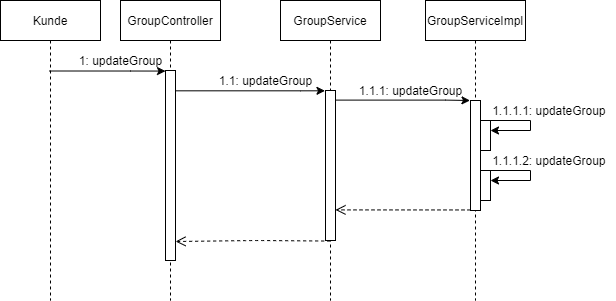

The diagram above was exported from draw.io. Its source (the exported page's mxGraphModel, read from the mxfile embedded in the PNG):
<mxGraphModel dx="1515" dy="377" grid="1" gridSize="10" guides="1" tooltips="1" connect="1" arrows="1" fold="1" page="1" pageScale="1" pageWidth="850" pageHeight="1100" math="0" shadow="0">
  <root>
    <mxCell id="0" />
    <mxCell id="1" parent="0" />
    <mxCell id="3nuBFxr9cyL0pnOWT2aG-1" value="GroupController" style="shape=umlLifeline;perimeter=lifelinePerimeter;container=1;collapsible=0;recursiveResize=0;rounded=0;shadow=0;strokeWidth=1;" parent="1" vertex="1">
      <mxGeometry x="70" y="80" width="100" height="300" as="geometry" />
    </mxCell>
    <mxCell id="3nuBFxr9cyL0pnOWT2aG-2" value="" style="points=[];perimeter=orthogonalPerimeter;rounded=0;shadow=0;strokeWidth=1;" parent="3nuBFxr9cyL0pnOWT2aG-1" vertex="1">
      <mxGeometry x="45" y="70" width="10" height="190" as="geometry" />
    </mxCell>
    <mxCell id="6rXRusnpQmTOZhi-XZ4K-13" value="1: updateGroup" style="text;html=1;align=center;verticalAlign=middle;resizable=0;points=[];autosize=1;strokeColor=none;fillColor=none;" vertex="1" parent="3nuBFxr9cyL0pnOWT2aG-1">
      <mxGeometry x="-50" y="50" width="100" height="20" as="geometry" />
    </mxCell>
    <mxCell id="3nuBFxr9cyL0pnOWT2aG-5" value="GroupService" style="shape=umlLifeline;perimeter=lifelinePerimeter;container=1;collapsible=0;recursiveResize=0;rounded=0;shadow=0;strokeWidth=1;" parent="1" vertex="1">
      <mxGeometry x="230" y="80" width="100" height="300" as="geometry" />
    </mxCell>
    <mxCell id="3nuBFxr9cyL0pnOWT2aG-4" value="" style="points=[];perimeter=orthogonalPerimeter;rounded=0;shadow=0;strokeWidth=1;" parent="3nuBFxr9cyL0pnOWT2aG-5" vertex="1">
      <mxGeometry x="45" y="90" width="10" height="150" as="geometry" />
    </mxCell>
    <mxCell id="6rXRusnpQmTOZhi-XZ4K-1" value="GroupServiceImpl" style="shape=umlLifeline;perimeter=lifelinePerimeter;container=1;collapsible=0;recursiveResize=0;rounded=0;shadow=0;strokeWidth=1;" vertex="1" parent="1">
      <mxGeometry x="375" y="80" width="100" height="300" as="geometry" />
    </mxCell>
    <mxCell id="6rXRusnpQmTOZhi-XZ4K-26" value="" style="points=[];perimeter=orthogonalPerimeter;rounded=0;shadow=0;strokeWidth=1;" vertex="1" parent="6rXRusnpQmTOZhi-XZ4K-1">
      <mxGeometry x="45" y="100" width="10" height="110" as="geometry" />
    </mxCell>
    <mxCell id="6rXRusnpQmTOZhi-XZ4K-37" value="" style="points=[];perimeter=orthogonalPerimeter;rounded=0;shadow=0;strokeWidth=1;" vertex="1" parent="6rXRusnpQmTOZhi-XZ4K-1">
      <mxGeometry x="55" y="120" width="10" height="30" as="geometry" />
    </mxCell>
    <mxCell id="6rXRusnpQmTOZhi-XZ4K-38" value="" style="points=[];perimeter=orthogonalPerimeter;rounded=0;shadow=0;strokeWidth=1;" vertex="1" parent="6rXRusnpQmTOZhi-XZ4K-1">
      <mxGeometry x="55" y="170" width="10" height="30" as="geometry" />
    </mxCell>
    <mxCell id="6rXRusnpQmTOZhi-XZ4K-7" value="1.1.1: updateGroup" style="text;html=1;align=center;verticalAlign=middle;resizable=0;points=[];autosize=1;strokeColor=none;fillColor=none;" vertex="1" parent="6rXRusnpQmTOZhi-XZ4K-1">
      <mxGeometry x="-75" y="80" width="120" height="20" as="geometry" />
    </mxCell>
    <mxCell id="6rXRusnpQmTOZhi-XZ4K-42" style="edgeStyle=orthogonalEdgeStyle;rounded=0;orthogonalLoop=1;jettySize=auto;html=1;" edge="1" parent="6rXRusnpQmTOZhi-XZ4K-1" source="6rXRusnpQmTOZhi-XZ4K-37">
      <mxGeometry relative="1" as="geometry">
        <mxPoint x="65" y="130" as="targetPoint" />
        <Array as="points">
          <mxPoint x="105" y="120" />
          <mxPoint x="105" y="130" />
          <mxPoint x="65" y="130" />
        </Array>
      </mxGeometry>
    </mxCell>
    <mxCell id="6rXRusnpQmTOZhi-XZ4K-43" style="edgeStyle=orthogonalEdgeStyle;rounded=0;orthogonalLoop=1;jettySize=auto;html=1;" edge="1" parent="6rXRusnpQmTOZhi-XZ4K-1">
      <mxGeometry relative="1" as="geometry">
        <mxPoint x="65" y="170" as="sourcePoint" />
        <mxPoint x="65" y="180" as="targetPoint" />
        <Array as="points">
          <mxPoint x="105" y="170" />
          <mxPoint x="105" y="180" />
          <mxPoint x="65" y="180" />
        </Array>
      </mxGeometry>
    </mxCell>
    <mxCell id="6rXRusnpQmTOZhi-XZ4K-10" value="Kunde" style="shape=umlLifeline;perimeter=lifelinePerimeter;container=1;collapsible=0;recursiveResize=0;rounded=0;shadow=0;strokeWidth=1;" vertex="1" parent="1">
      <mxGeometry x="-50" y="80" width="100" height="300" as="geometry" />
    </mxCell>
    <mxCell id="6rXRusnpQmTOZhi-XZ4K-12" style="edgeStyle=orthogonalEdgeStyle;rounded=0;orthogonalLoop=1;jettySize=auto;html=1;exitX=0.486;exitY=0.235;exitDx=0;exitDy=0;exitPerimeter=0;entryX=0;entryY=0.003;entryDx=0;entryDy=0;entryPerimeter=0;" edge="1" parent="1" source="6rXRusnpQmTOZhi-XZ4K-10" target="3nuBFxr9cyL0pnOWT2aG-2">
      <mxGeometry relative="1" as="geometry">
        <mxPoint x="20" y="150.04" as="sourcePoint" />
        <mxPoint x="140" y="150" as="targetPoint" />
        <Array as="points">
          <mxPoint x="80" y="151" />
        </Array>
      </mxGeometry>
    </mxCell>
    <mxCell id="6rXRusnpQmTOZhi-XZ4K-15" style="edgeStyle=orthogonalEdgeStyle;rounded=0;orthogonalLoop=1;jettySize=auto;html=1;entryX=-0.052;entryY=0.002;entryDx=0;entryDy=0;entryPerimeter=0;" edge="1" parent="1" source="3nuBFxr9cyL0pnOWT2aG-2" target="3nuBFxr9cyL0pnOWT2aG-4">
      <mxGeometry relative="1" as="geometry">
        <Array as="points">
          <mxPoint x="250" y="170" />
        </Array>
      </mxGeometry>
    </mxCell>
    <mxCell id="6rXRusnpQmTOZhi-XZ4K-4" value="1.1: updateGroup" style="text;html=1;align=center;verticalAlign=middle;resizable=0;points=[];autosize=1;strokeColor=none;fillColor=none;" vertex="1" parent="1">
      <mxGeometry x="160" y="150" width="110" height="20" as="geometry" />
    </mxCell>
    <mxCell id="6rXRusnpQmTOZhi-XZ4K-40" value="" style="verticalAlign=bottom;endArrow=open;dashed=1;endSize=8;shadow=0;strokeWidth=1;exitX=-0.022;exitY=0.938;exitDx=0;exitDy=0;exitPerimeter=0;entryX=1.009;entryY=0.9;entryDx=0;entryDy=0;entryPerimeter=0;" edge="1" parent="1" target="3nuBFxr9cyL0pnOWT2aG-2">
      <mxGeometry relative="1" as="geometry">
        <mxPoint x="130.00000000000014" y="320.1" as="targetPoint" />
        <mxPoint x="279.66" y="320.56000000000006" as="sourcePoint" />
        <Array as="points">
          <mxPoint x="204.88" y="320" />
        </Array>
      </mxGeometry>
    </mxCell>
    <mxCell id="6rXRusnpQmTOZhi-XZ4K-41" style="edgeStyle=orthogonalEdgeStyle;rounded=0;orthogonalLoop=1;jettySize=auto;html=1;entryX=-0.052;entryY=0.002;entryDx=0;entryDy=0;entryPerimeter=0;exitX=0.994;exitY=0.064;exitDx=0;exitDy=0;exitPerimeter=0;" edge="1" parent="1" source="3nuBFxr9cyL0pnOWT2aG-4">
      <mxGeometry relative="1" as="geometry">
        <mxPoint x="290" y="180" as="sourcePoint" />
        <mxPoint x="419.48" y="180.01000000000008" as="targetPoint" />
        <Array as="points">
          <mxPoint x="395" y="180" />
        </Array>
      </mxGeometry>
    </mxCell>
    <mxCell id="6rXRusnpQmTOZhi-XZ4K-44" value="" style="verticalAlign=bottom;endArrow=open;dashed=1;endSize=8;shadow=0;strokeWidth=1;entryX=1;entryY=0.796;entryDx=0;entryDy=0;entryPerimeter=0;exitX=0;exitY=0.995;exitDx=0;exitDy=0;exitPerimeter=0;" edge="1" parent="1" source="6rXRusnpQmTOZhi-XZ4K-26" target="3nuBFxr9cyL0pnOWT2aG-4">
      <mxGeometry relative="1" as="geometry">
        <mxPoint x="260.0000000000001" y="291" as="targetPoint" />
        <mxPoint x="350" y="289" as="sourcePoint" />
        <Array as="points" />
      </mxGeometry>
    </mxCell>
    <mxCell id="6rXRusnpQmTOZhi-XZ4K-45" value="1.1.1.1: updateGroup&amp;nbsp;" style="text;html=1;align=center;verticalAlign=middle;resizable=0;points=[];autosize=1;strokeColor=none;fillColor=none;" vertex="1" parent="1">
      <mxGeometry x="435" y="180" width="130" height="20" as="geometry" />
    </mxCell>
    <mxCell id="6rXRusnpQmTOZhi-XZ4K-46" value="1.1.1.2: updateGroup&amp;nbsp;" style="text;html=1;align=center;verticalAlign=middle;resizable=0;points=[];autosize=1;strokeColor=none;fillColor=none;" vertex="1" parent="1">
      <mxGeometry x="435" y="230" width="130" height="20" as="geometry" />
    </mxCell>
  </root>
</mxGraphModel>